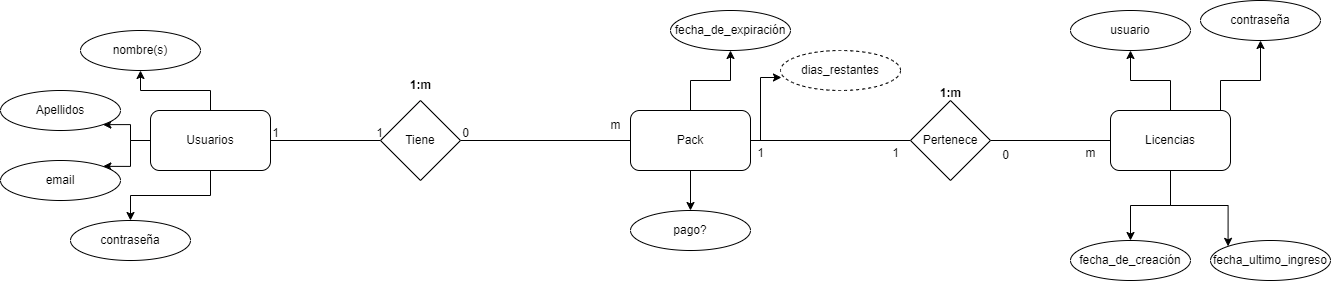

The diagram above was exported from draw.io. Its source (the exported page's mxGraphModel, read from the mxfile embedded in the PNG):
<mxGraphModel dx="1120" dy="532" grid="1" gridSize="10" guides="1" tooltips="1" connect="1" arrows="1" fold="1" page="1" pageScale="1" pageWidth="827" pageHeight="1169" math="0" shadow="0">
  <root>
    <mxCell id="0" />
    <mxCell id="1" parent="0" />
    <mxCell id="_FLJEHmzBiRFgJjkiG9e-9" style="edgeStyle=orthogonalEdgeStyle;rounded=0;orthogonalLoop=1;jettySize=auto;html=1;entryX=0.5;entryY=1;entryDx=0;entryDy=0;" parent="1" source="_FLJEHmzBiRFgJjkiG9e-1" target="_FLJEHmzBiRFgJjkiG9e-4" edge="1">
      <mxGeometry relative="1" as="geometry" />
    </mxCell>
    <mxCell id="_FLJEHmzBiRFgJjkiG9e-10" style="edgeStyle=orthogonalEdgeStyle;rounded=0;orthogonalLoop=1;jettySize=auto;html=1;entryX=1;entryY=1;entryDx=0;entryDy=0;" parent="1" source="_FLJEHmzBiRFgJjkiG9e-1" target="_FLJEHmzBiRFgJjkiG9e-6" edge="1">
      <mxGeometry relative="1" as="geometry" />
    </mxCell>
    <mxCell id="_FLJEHmzBiRFgJjkiG9e-11" style="edgeStyle=orthogonalEdgeStyle;rounded=0;orthogonalLoop=1;jettySize=auto;html=1;entryX=1;entryY=0;entryDx=0;entryDy=0;" parent="1" source="_FLJEHmzBiRFgJjkiG9e-1" target="_FLJEHmzBiRFgJjkiG9e-7" edge="1">
      <mxGeometry relative="1" as="geometry" />
    </mxCell>
    <mxCell id="_FLJEHmzBiRFgJjkiG9e-12" style="edgeStyle=orthogonalEdgeStyle;rounded=0;orthogonalLoop=1;jettySize=auto;html=1;entryX=0.5;entryY=0;entryDx=0;entryDy=0;" parent="1" source="_FLJEHmzBiRFgJjkiG9e-1" target="_FLJEHmzBiRFgJjkiG9e-8" edge="1">
      <mxGeometry relative="1" as="geometry" />
    </mxCell>
    <mxCell id="_FLJEHmzBiRFgJjkiG9e-26" style="edgeStyle=orthogonalEdgeStyle;rounded=0;orthogonalLoop=1;jettySize=auto;html=1;endArrow=none;endFill=0;" parent="1" source="_FLJEHmzBiRFgJjkiG9e-1" target="_FLJEHmzBiRFgJjkiG9e-25" edge="1">
      <mxGeometry relative="1" as="geometry" />
    </mxCell>
    <mxCell id="_FLJEHmzBiRFgJjkiG9e-1" value="Usuarios" style="rounded=1;whiteSpace=wrap;html=1;" parent="1" vertex="1">
      <mxGeometry x="170" y="230" width="120" height="60" as="geometry" />
    </mxCell>
    <mxCell id="_FLJEHmzBiRFgJjkiG9e-15" style="edgeStyle=orthogonalEdgeStyle;rounded=0;orthogonalLoop=1;jettySize=auto;html=1;entryX=0.5;entryY=1;entryDx=0;entryDy=0;" parent="1" source="_FLJEHmzBiRFgJjkiG9e-2" target="_FLJEHmzBiRFgJjkiG9e-13" edge="1">
      <mxGeometry relative="1" as="geometry" />
    </mxCell>
    <mxCell id="_FLJEHmzBiRFgJjkiG9e-16" style="edgeStyle=orthogonalEdgeStyle;rounded=0;orthogonalLoop=1;jettySize=auto;html=1;entryX=0.5;entryY=1;entryDx=0;entryDy=0;" parent="1" source="_FLJEHmzBiRFgJjkiG9e-2" target="_FLJEHmzBiRFgJjkiG9e-14" edge="1">
      <mxGeometry relative="1" as="geometry">
        <Array as="points">
          <mxPoint x="1240" y="200" />
          <mxPoint x="1280" y="200" />
        </Array>
      </mxGeometry>
    </mxCell>
    <mxCell id="_FLJEHmzBiRFgJjkiG9e-20" style="edgeStyle=orthogonalEdgeStyle;rounded=0;orthogonalLoop=1;jettySize=auto;html=1;entryX=0.5;entryY=0;entryDx=0;entryDy=0;" parent="1" source="_FLJEHmzBiRFgJjkiG9e-2" target="_FLJEHmzBiRFgJjkiG9e-18" edge="1">
      <mxGeometry relative="1" as="geometry" />
    </mxCell>
    <mxCell id="_FLJEHmzBiRFgJjkiG9e-22" style="edgeStyle=orthogonalEdgeStyle;rounded=0;orthogonalLoop=1;jettySize=auto;html=1;entryX=0;entryY=0;entryDx=0;entryDy=0;" parent="1" source="_FLJEHmzBiRFgJjkiG9e-2" target="_FLJEHmzBiRFgJjkiG9e-21" edge="1">
      <mxGeometry relative="1" as="geometry" />
    </mxCell>
    <mxCell id="_FLJEHmzBiRFgJjkiG9e-2" value="Licencias" style="rounded=1;whiteSpace=wrap;html=1;" parent="1" vertex="1">
      <mxGeometry x="1130" y="230" width="120" height="60" as="geometry" />
    </mxCell>
    <mxCell id="_FLJEHmzBiRFgJjkiG9e-4" value="nombre(s)" style="ellipse;whiteSpace=wrap;html=1;" parent="1" vertex="1">
      <mxGeometry x="100" y="150" width="120" height="40" as="geometry" />
    </mxCell>
    <mxCell id="_FLJEHmzBiRFgJjkiG9e-6" value="Apellidos" style="ellipse;whiteSpace=wrap;html=1;" parent="1" vertex="1">
      <mxGeometry x="20" y="210" width="120" height="40" as="geometry" />
    </mxCell>
    <mxCell id="_FLJEHmzBiRFgJjkiG9e-7" value="email" style="ellipse;whiteSpace=wrap;html=1;" parent="1" vertex="1">
      <mxGeometry x="20" y="280" width="120" height="40" as="geometry" />
    </mxCell>
    <mxCell id="_FLJEHmzBiRFgJjkiG9e-8" value="contraseña" style="ellipse;whiteSpace=wrap;html=1;" parent="1" vertex="1">
      <mxGeometry x="90" y="340" width="120" height="40" as="geometry" />
    </mxCell>
    <mxCell id="_FLJEHmzBiRFgJjkiG9e-13" value="usuario" style="ellipse;whiteSpace=wrap;html=1;" parent="1" vertex="1">
      <mxGeometry x="1090" y="130" width="120" height="40" as="geometry" />
    </mxCell>
    <mxCell id="_FLJEHmzBiRFgJjkiG9e-14" value="contraseña" style="ellipse;whiteSpace=wrap;html=1;" parent="1" vertex="1">
      <mxGeometry x="1220" y="120" width="120" height="40" as="geometry" />
    </mxCell>
    <mxCell id="_FLJEHmzBiRFgJjkiG9e-17" value="fecha_de_expiración" style="ellipse;whiteSpace=wrap;html=1;" parent="1" vertex="1">
      <mxGeometry x="690" y="130" width="120" height="40" as="geometry" />
    </mxCell>
    <mxCell id="_FLJEHmzBiRFgJjkiG9e-18" value="fecha_de_creación" style="ellipse;whiteSpace=wrap;html=1;" parent="1" vertex="1">
      <mxGeometry x="1090" y="360" width="120" height="40" as="geometry" />
    </mxCell>
    <mxCell id="_FLJEHmzBiRFgJjkiG9e-21" value="fecha_ultimo_ingreso" style="ellipse;whiteSpace=wrap;html=1;" parent="1" vertex="1">
      <mxGeometry x="1230" y="360" width="120" height="40" as="geometry" />
    </mxCell>
    <mxCell id="_FLJEHmzBiRFgJjkiG9e-23" value="dias_restantes" style="ellipse;whiteSpace=wrap;html=1;dashed=1;" parent="1" vertex="1">
      <mxGeometry x="800" y="170" width="120" height="40" as="geometry" />
    </mxCell>
    <mxCell id="g3og00ZZE8lLF3nkFqxf-9" style="edgeStyle=orthogonalEdgeStyle;rounded=0;orthogonalLoop=1;jettySize=auto;html=1;entryX=0;entryY=0.5;entryDx=0;entryDy=0;endArrow=none;endFill=0;" parent="1" source="_FLJEHmzBiRFgJjkiG9e-25" target="g3og00ZZE8lLF3nkFqxf-1" edge="1">
      <mxGeometry relative="1" as="geometry" />
    </mxCell>
    <mxCell id="_FLJEHmzBiRFgJjkiG9e-25" value="Tiene" style="rhombus;whiteSpace=wrap;html=1;" parent="1" vertex="1">
      <mxGeometry x="400" y="220" width="80" height="80" as="geometry" />
    </mxCell>
    <mxCell id="_FLJEHmzBiRFgJjkiG9e-29" value="0" style="text;html=1;align=center;verticalAlign=middle;resizable=0;points=[];autosize=1;strokeColor=none;fillColor=none;" parent="1" vertex="1">
      <mxGeometry x="470" y="238" width="30" height="30" as="geometry" />
    </mxCell>
    <mxCell id="_FLJEHmzBiRFgJjkiG9e-32" value="1" style="text;html=1;align=center;verticalAlign=middle;resizable=0;points=[];autosize=1;strokeColor=none;fillColor=none;" parent="1" vertex="1">
      <mxGeometry x="280" y="238" width="30" height="30" as="geometry" />
    </mxCell>
    <mxCell id="_FLJEHmzBiRFgJjkiG9e-35" value="1" style="text;html=1;align=center;verticalAlign=middle;resizable=0;points=[];autosize=1;strokeColor=none;fillColor=none;" parent="1" vertex="1">
      <mxGeometry x="384" y="238" width="30" height="30" as="geometry" />
    </mxCell>
    <mxCell id="_FLJEHmzBiRFgJjkiG9e-36" value="1:m" style="text;html=1;align=center;verticalAlign=middle;resizable=0;points=[];autosize=1;strokeColor=none;fillColor=none;fontStyle=1" parent="1" vertex="1">
      <mxGeometry x="420" y="190" width="40" height="30" as="geometry" />
    </mxCell>
    <mxCell id="g3og00ZZE8lLF3nkFqxf-4" style="edgeStyle=orthogonalEdgeStyle;rounded=0;orthogonalLoop=1;jettySize=auto;html=1;entryX=0.5;entryY=1;entryDx=0;entryDy=0;" parent="1" source="g3og00ZZE8lLF3nkFqxf-1" target="_FLJEHmzBiRFgJjkiG9e-17" edge="1">
      <mxGeometry relative="1" as="geometry" />
    </mxCell>
    <mxCell id="g3og00ZZE8lLF3nkFqxf-5" style="edgeStyle=orthogonalEdgeStyle;rounded=0;orthogonalLoop=1;jettySize=auto;html=1;entryX=0.008;entryY=0.675;entryDx=0;entryDy=0;entryPerimeter=0;" parent="1" source="g3og00ZZE8lLF3nkFqxf-1" target="_FLJEHmzBiRFgJjkiG9e-23" edge="1">
      <mxGeometry relative="1" as="geometry">
        <Array as="points">
          <mxPoint x="780" y="260" />
          <mxPoint x="780" y="197" />
        </Array>
      </mxGeometry>
    </mxCell>
    <mxCell id="g3og00ZZE8lLF3nkFqxf-6" style="edgeStyle=orthogonalEdgeStyle;rounded=0;orthogonalLoop=1;jettySize=auto;html=1;" parent="1" source="g3og00ZZE8lLF3nkFqxf-1" target="g3og00ZZE8lLF3nkFqxf-2" edge="1">
      <mxGeometry relative="1" as="geometry" />
    </mxCell>
    <mxCell id="g3og00ZZE8lLF3nkFqxf-12" style="edgeStyle=orthogonalEdgeStyle;rounded=0;orthogonalLoop=1;jettySize=auto;html=1;entryX=0;entryY=0.5;entryDx=0;entryDy=0;endArrow=none;endFill=0;" parent="1" source="g3og00ZZE8lLF3nkFqxf-1" target="g3og00ZZE8lLF3nkFqxf-11" edge="1">
      <mxGeometry relative="1" as="geometry" />
    </mxCell>
    <mxCell id="g3og00ZZE8lLF3nkFqxf-1" value="Pack" style="rounded=1;whiteSpace=wrap;html=1;" parent="1" vertex="1">
      <mxGeometry x="650" y="230" width="120" height="60" as="geometry" />
    </mxCell>
    <mxCell id="g3og00ZZE8lLF3nkFqxf-2" value="pago?" style="ellipse;whiteSpace=wrap;html=1;" parent="1" vertex="1">
      <mxGeometry x="650" y="330" width="120" height="40" as="geometry" />
    </mxCell>
    <mxCell id="g3og00ZZE8lLF3nkFqxf-10" value="m" style="text;html=1;align=center;verticalAlign=middle;resizable=0;points=[];autosize=1;strokeColor=none;fillColor=none;" parent="1" vertex="1">
      <mxGeometry x="620" y="230" width="30" height="30" as="geometry" />
    </mxCell>
    <mxCell id="g3og00ZZE8lLF3nkFqxf-15" style="edgeStyle=orthogonalEdgeStyle;rounded=0;orthogonalLoop=1;jettySize=auto;html=1;entryX=0;entryY=0.5;entryDx=0;entryDy=0;endArrow=none;endFill=0;" parent="1" source="g3og00ZZE8lLF3nkFqxf-11" target="_FLJEHmzBiRFgJjkiG9e-2" edge="1">
      <mxGeometry relative="1" as="geometry" />
    </mxCell>
    <mxCell id="g3og00ZZE8lLF3nkFqxf-11" value="Pertenece" style="rhombus;whiteSpace=wrap;html=1;" parent="1" vertex="1">
      <mxGeometry x="930" y="220" width="80" height="80" as="geometry" />
    </mxCell>
    <mxCell id="g3og00ZZE8lLF3nkFqxf-13" value="1" style="text;html=1;align=center;verticalAlign=middle;resizable=0;points=[];autosize=1;strokeColor=none;fillColor=none;" parent="1" vertex="1">
      <mxGeometry x="765" y="258" width="30" height="30" as="geometry" />
    </mxCell>
    <mxCell id="g3og00ZZE8lLF3nkFqxf-14" value="1" style="text;html=1;align=center;verticalAlign=middle;resizable=0;points=[];autosize=1;strokeColor=none;fillColor=none;" parent="1" vertex="1">
      <mxGeometry x="900" y="258" width="30" height="30" as="geometry" />
    </mxCell>
    <mxCell id="g3og00ZZE8lLF3nkFqxf-16" value="0" style="text;html=1;align=center;verticalAlign=middle;resizable=0;points=[];autosize=1;strokeColor=none;fillColor=none;" parent="1" vertex="1">
      <mxGeometry x="1010" y="260" width="30" height="30" as="geometry" />
    </mxCell>
    <mxCell id="g3og00ZZE8lLF3nkFqxf-17" value="m" style="text;html=1;align=center;verticalAlign=middle;resizable=0;points=[];autosize=1;strokeColor=none;fillColor=none;" parent="1" vertex="1">
      <mxGeometry x="1095" y="258" width="30" height="30" as="geometry" />
    </mxCell>
    <mxCell id="g3og00ZZE8lLF3nkFqxf-18" value="1:m" style="text;html=1;align=center;verticalAlign=middle;resizable=0;points=[];autosize=1;strokeColor=none;fillColor=none;fontStyle=1" parent="1" vertex="1">
      <mxGeometry x="950" y="198" width="40" height="30" as="geometry" />
    </mxCell>
  </root>
</mxGraphModel>